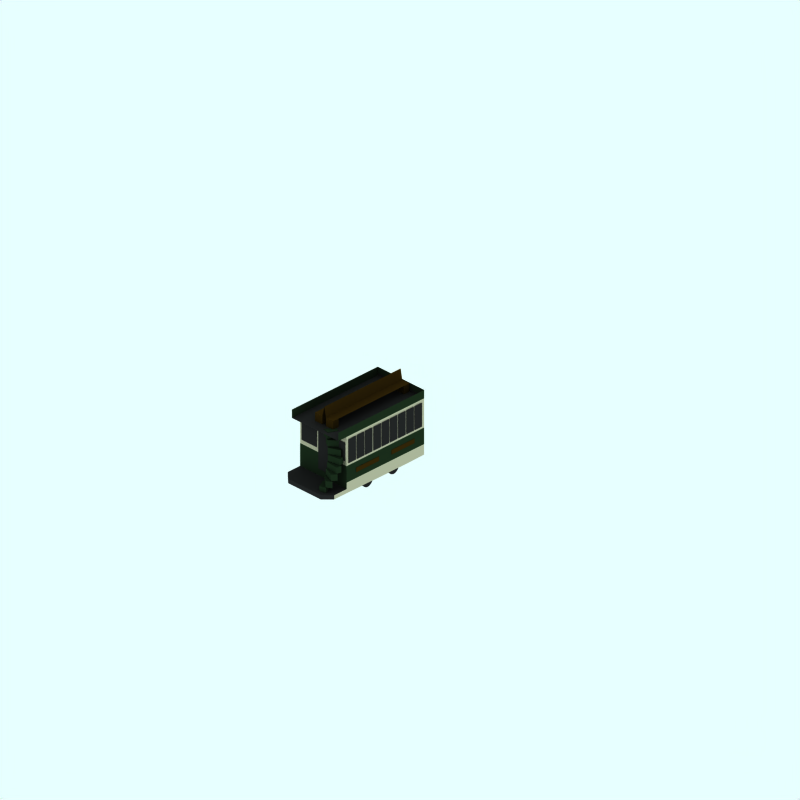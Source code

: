 # Source: small-2-deck-trailer.blend  (saved by Blender 2.43.0; exported with 4.5.12 LTS)
import bpy
from mathutils import Matrix  # noqa: F401  (used for matrix-valued properties, if any)

bpy.ops.wm.read_factory_settings(use_empty=True)
scene = bpy.context.scene
scene.name = 'Scene'

# ---- collections
col_collection_1 = bpy.data.collections.new('Collection 1'); scene.collection.children.link(col_collection_1)
col_collection_2 = bpy.data.collections.new('Collection 2'); scene.collection.children.link(col_collection_2)
col_collection_2.hide_render = True
col_collection_2.hide_viewport = True
col_collection_3 = bpy.data.collections.new('Collection 3'); scene.collection.children.link(col_collection_3)
col_collection_3.hide_render = True
col_collection_3.hide_viewport = True

# ---- materials (node trees are filled in below, after node groups)
mat_material_001 = bpy.data.materials.new('Material.001')
mat_material_001.alpha_threshold = 0.0
mat_material_001.diffuse_color = (0.2102, 0.1431, 0.03298, 1.0)
mat_material_001.roughness = 0.5
mat_material_001.line_color = (0.0, 0.0, 0.0, 1.0)
mat_underframe = bpy.data.materials.new('Underframe')
mat_underframe.alpha_threshold = 0.0
mat_underframe.preview_render_type = 'FLAT'
mat_underframe.diffuse_color = (0.1446, 0.1446, 0.1446, 1.0)
mat_underframe.roughness = 0.5
mat_underframe.line_color = (0.0, 0.0, 0.0, 1.0)
mat_material = bpy.data.materials.new('Material')
mat_material.alpha_threshold = 0.0
mat_material.diffuse_color = (0.1107, 0.1747, 0.1069, 1.0)
mat_material.roughness = 0.5
mat_material.line_color = (0.0, 0.0, 0.0, 1.0)
mat_endcoachwarning = bpy.data.materials.new('EndCoachWarning')
mat_endcoachwarning.alpha_threshold = 0.0
mat_endcoachwarning.preview_render_type = 'FLAT'
mat_endcoachwarning.diffuse_color = (0.7366, 0.7122, 0.6029, 1.0)
mat_endcoachwarning.roughness = 0.5
mat_endcoachwarning.line_color = (0.0, 0.0, 0.0, 1.0)
mat_endcoachwarning_001 = bpy.data.materials.new('EndCoachWarning.001')
mat_endcoachwarning_001.alpha_threshold = 0.0
mat_endcoachwarning_001.preview_render_type = 'FLAT'
mat_endcoachwarning_001.diffuse_color = (0.7366, 0.7122, 0.6029, 1.0)
mat_endcoachwarning_001.roughness = 0.5
mat_endcoachwarning_001.line_color = (0.0, 0.0, 0.0, 1.0)

# ---- material node trees

# ---- world
world_world = bpy.data.worlds.new('World'); scene.world = world_world
world_world.color = (0.9059, 1.0, 1.0)
world_world.use_sun_shadow = False
world_world.sun_shadow_jitter_overblur = 0.0
world_world.cycles.sampling_method = 'MANUAL'
world_world.cycles.sample_map_resolution = 256

# ---- cameras
cam_camera_001 = bpy.data.cameras.new('Camera.001')
cam_camera_001.type = 'ORTHO'
cam_camera_001.passepartout_alpha = 0.2
cam_camera_001.clip_end = 100.0
cam_camera_001.lens = 35.0
cam_camera_001.ortho_scale = 24.0
cam_camera_001.display_size = 5.91
cam_camera_001.show_passepartout = False
cam_camera_001.show_safe_areas = True
cam_camera_001.dof.focus_distance = 0.0
cam_camera_001.dof.aperture_fstop = 128.0

# ---- lights
light_lamp = bpy.data.lights.new('Lamp', 'SUN')
light_lamp.transmission_factor = 0.0
light_lamp.angle = 1.571
light_lamp.energy = 0.028
light_lamp.shadow_buffer_clip_start = 0.5
light_lamp.shadow_soft_size = 1.0
light_lamp.shadow_cascade_max_distance = 1000.0
light_lamp.cycles.use_multiple_importance_sampling = False

# ---- meshes
me_plane_005 = bpy.data.meshes.new('Plane.005')
me_plane_005.from_pydata([(1.56, 0.0815, 0.981), (1.56, -0.0815, 0.981), (0.3786, -0.0815, 0.981), (0.3786, 0.0815, 0.981), (-1.429, 0.0815, 0.981), (-1.429, -0.0815, 0.981), (-0.2476, -0.0815, 0.981), (-0.2476, 0.0815, 0.981)], [], [(0, 3, 2, 1), (5, 6, 7, 4)])
me_plane_005.materials.append(mat_material_001)
me_plane_005.use_remesh_preserve_volume = False
me_plane_005.use_remesh_preserve_attributes = False
me_plane_005.use_mirror_vertex_groups = False
me_plane_005.update()
me_plane_004 = bpy.data.meshes.new('Plane.004')
me_plane_004.from_pydata([(1.56, 0.0815, 0.981), (1.56, -0.0815, 0.981), (0.3786, -0.0815, 0.981), (0.3786, 0.0815, 0.981), (-1.429, 0.0815, 0.981), (-1.429, -0.0815, 0.981), (-0.2476, -0.0815, 0.981), (-0.2476, 0.0815, 0.981)], [], [(0, 3, 2, 1), (5, 6, 7, 4)])
me_plane_004.materials.append(mat_material_001)
me_plane_004.use_remesh_preserve_volume = False
me_plane_004.use_remesh_preserve_attributes = False
me_plane_004.use_mirror_vertex_groups = False
me_plane_004.update()
me_plane_002 = bpy.data.meshes.new('Plane.002')
me_plane_002.from_pydata([(4.017, 1.045, 0.9311), (4.017, 0.2217, 0.9311), (3.54, 0.2217, 0.9311), (3.54, 1.045, 0.9311), (4.081, 1.045, 0.9311), (4.081, 0.2217, 0.9311), (4.559, 0.2217, 0.9311), (4.559, 1.045, 0.9311), (5.091, 1.045, 0.9311), (5.091, 0.2217, 0.9311), (4.614, 0.2217, 0.9311), (4.614, 1.045, 0.9311), (3.002, 1.045, 0.9311), (3.002, 0.2217, 0.9311), (3.479, 0.2217, 0.9311), (3.479, 1.045, 0.9311), (2.947, 1.045, 0.9311), (2.947, 0.2217, 0.9311), (2.469, 0.2217, 0.9311), (2.469, 1.045, 0.9311), (1.928, 1.045, 0.9311), (1.928, 0.2217, 0.9311), (2.405, 0.2217, 0.9311), (2.405, 1.045, 0.9311), (0.7728, 1.045, 0.9311), (0.7728, 0.2217, 0.9311), (0.2953, 0.2217, 0.9311), (0.2953, 1.045, 0.9311), (0.837, 1.045, 0.9311), (0.837, 0.2217, 0.9311), (1.314, 0.2217, 0.9311), (1.314, 1.045, 0.9311), (1.847, 1.045, 0.9311), (1.847, 0.2217, 0.9311), (1.369, 0.2217, 0.9311), (1.369, 1.045, 0.9311)], [], [(0, 3, 2, 1), (7, 4, 5, 6), (8, 11, 10, 9), (15, 12, 13, 14), (16, 19, 18, 17), (23, 20, 21, 22), (24, 27, 26, 25), (31, 28, 29, 30), (32, 35, 34, 33)])
me_plane_002.materials.append(mat_underframe)
me_plane_002.use_remesh_preserve_volume = False
me_plane_002.use_remesh_preserve_attributes = False
me_plane_002.use_mirror_vertex_groups = False
me_plane_002.update()
me_cube_001 = bpy.data.meshes.new('Cube.001')
me_cube_001.from_pydata([(-0.1843, -0.1253, 0.6074), (-0.1843, -0.3517, 0.6074), (0.248, -0.3517, 0.4501), (0.248, -0.1253, 0.4501), (-0.2667, -0.1253, 0.3811), (-0.2667, -0.3517, 0.3811), (0.1656, -0.3517, 0.2238), (0.1656, -0.1253, 0.2238), (0.1784, 0.1081, 0.2838), (0.1784, -0.1182, 0.2838), (-0.174, -0.1182, 0.5795), (-0.174, 0.1081, 0.5795), (0.3332, 0.1081, 0.4682), (0.3332, -0.1182, 0.4682), (-0.01922, -0.1182, 0.764), (-0.01922, 0.1081, 0.764), (0.1777, 0.3484, 0.8337), (0.1777, 0.1221, 0.8337), (0.4077, 0.1221, 0.4353), (0.4077, 0.3484, 0.4353), (-0.03084, 0.3484, 0.7133), (-0.03084, 0.1221, 0.7133), (0.1992, 0.1221, 0.3149), (0.1992, 0.3484, 0.3149), (0.2402, 0.5773, 0.3369), (0.2402, 0.351, 0.3369), (0.1604, 0.351, 0.79), (0.1604, 0.5773, 0.79), (0.4774, 0.5773, 0.3788), (0.4774, 0.351, 0.3788), (0.3975, 0.351, 0.8318), (0.3975, 0.5773, 0.8318), (0.5925, 0.8176, 0.7549), (0.5925, 0.5913, 0.7549), (0.5126, 0.5913, 0.3019), (0.5126, 0.8176, 0.3018), (0.3554, 0.8176, 0.7967), (0.3554, 0.5913, 0.7967), (0.2755, 0.5913, 0.3437), (0.2755, 0.8176, 0.3437), (0.289, 1.058, 0.327), (0.289, 0.8316, 0.327), (0.5191, 0.8316, 0.7254), (0.5191, 1.058, 0.7254), (0.4976, 1.058, 0.2066), (0.4976, 0.8316, 0.2066), (0.7276, 0.8316, 0.605), (0.7276, 1.058, 0.605), (0.8251, 1.31, 0.418), (0.8251, 1.083, 0.418), (0.4727, 1.083, 0.1222), (0.4727, 1.31, 0.1222), (0.6703, 1.31, 0.6024), (0.6703, 1.083, 0.6024), (0.3179, 1.083, 0.3067), (0.3179, 1.31, 0.3067), (0.3381, 1.573, 0.2887), (0.3381, 1.347, 0.2887), (0.7704, 1.347, 0.446), (0.7704, 1.573, 0.446), (0.4205, 1.573, 0.0624), (0.4205, 1.347, 0.0624), (0.8528, 1.347, 0.2197), (0.8528, 1.573, 0.2197)], [], [(4, 0, 3, 7), (0, 4, 5, 1), (6, 2, 1, 5), (7, 3, 2, 6), (3, 0, 1, 2), (5, 4, 7, 6), (10, 11, 8, 9), (12, 15, 14, 13), (8, 12, 13, 9), (9, 13, 14, 10), (10, 14, 15, 11), (11, 15, 12, 8), (20, 16, 19, 23), (21, 17, 16, 20), (22, 18, 17, 21), (23, 19, 18, 22), (19, 16, 17, 18), (21, 20, 23, 22), (26, 27, 24, 25), (28, 31, 30, 29), (24, 28, 29, 25), (25, 29, 30, 26), (26, 30, 31, 27), (27, 31, 28, 24), (36, 32, 35, 39), (37, 33, 32, 36), (38, 34, 33, 37), (39, 35, 34, 38), (35, 32, 33, 34), (37, 36, 39, 38), (42, 43, 40, 41), (44, 47, 46, 45), (40, 44, 45, 41), (41, 45, 46, 42), (42, 46, 47, 43), (43, 47, 44, 40), (52, 48, 51, 55), (53, 49, 48, 52), (54, 50, 49, 53), (55, 51, 50, 54), (51, 48, 49, 50), (53, 52, 55, 54), (58, 59, 56, 57), (60, 63, 62, 61), (56, 60, 61, 57), (57, 61, 62, 58), (58, 62, 63, 59), (59, 63, 60, 56)])
me_cube_001.materials.append(mat_material)
me_cube_001.use_remesh_preserve_volume = False
me_cube_001.use_remesh_preserve_attributes = False
me_cube_001.use_mirror_vertex_groups = False
me_cube_001.update()
me_plane_003 = bpy.data.meshes.new('Plane.003')
me_plane_003.from_pydata([(-0.1644, -1.147, 3.762), (-0.1644, -2.493, 3.762), (0.2477, -2.493, 3.762), (0.2477, -1.147, 3.762), (0.9665, -1.14, 3.762), (0.9665, -1.78, 3.762), (0.3259, -1.78, 3.762), (0.3259, -1.14, 3.762), (-0.8755, -1.14, 3.762), (-0.8755, -1.78, 3.762), (-0.2349, -1.78, 3.762), (-0.2349, -1.14, 3.762), (-0.2349, -1.14, -0.5767), (-0.2349, -1.78, -0.5767), (-0.8755, -1.78, -0.5767), (-0.8755, -1.14, -0.5767), (0.3259, -1.14, -0.5767), (0.3259, -1.78, -0.5767), (0.9665, -1.78, -0.5767), (0.9665, -1.14, -0.5767), (0.2477, -1.147, -0.5767), (0.2477, -1.787, -0.5767), (-0.1644, -1.787, -0.5767), (-0.1644, -1.147, -0.5767)], [], [(3, 0, 1, 2), (4, 7, 6, 5), (11, 8, 9, 10), (12, 15, 14, 13), (19, 16, 17, 18), (20, 23, 22, 21)])
me_plane_003.materials.append(mat_underframe)
me_plane_003.use_remesh_preserve_volume = False
me_plane_003.use_remesh_preserve_attributes = False
me_plane_003.use_mirror_vertex_groups = False
me_plane_003.update()
me_plane = bpy.data.meshes.new('Plane')
me_plane.from_pydata([(4.017, 1.045, 0.9311), (4.017, 0.2217, 0.9311), (3.54, 0.2217, 0.9311), (3.54, 1.045, 0.9311), (4.081, 1.045, 0.9311), (4.081, 0.2217, 0.9311), (4.559, 0.2217, 0.9311), (4.559, 1.045, 0.9311), (5.091, 1.045, 0.9311), (5.091, 0.2217, 0.9311), (4.614, 0.2217, 0.9311), (4.614, 1.045, 0.9311), (3.002, 1.045, 0.9311), (3.002, 0.2217, 0.9311), (3.479, 0.2217, 0.9311), (3.479, 1.045, 0.9311), (2.947, 1.045, 0.9311), (2.947, 0.2217, 0.9311), (2.469, 0.2217, 0.9311), (2.469, 1.045, 0.9311), (1.928, 1.045, 0.9311), (1.928, 0.2217, 0.9311), (2.405, 0.2217, 0.9311), (2.405, 1.045, 0.9311), (0.7728, 1.045, 0.9311), (0.7728, 0.2217, 0.9311), (0.2953, 0.2217, 0.9311), (0.2953, 1.045, 0.9311), (0.837, 1.045, 0.9311), (0.837, 0.2217, 0.9311), (1.314, 0.2217, 0.9311), (1.314, 1.045, 0.9311), (1.847, 1.045, 0.9311), (1.847, 0.2217, 0.9311), (1.369, 0.2217, 0.9311), (1.369, 1.045, 0.9311)], [], [(0, 3, 2, 1), (7, 4, 5, 6), (8, 11, 10, 9), (15, 12, 13, 14), (16, 19, 18, 17), (23, 20, 21, 22), (24, 27, 26, 25), (31, 28, 29, 30), (32, 35, 34, 33)])
me_plane.materials.append(mat_underframe)
me_plane.use_remesh_preserve_volume = False
me_plane.use_remesh_preserve_attributes = False
me_plane.use_mirror_vertex_groups = False
me_plane.update()
me_cube = bpy.data.meshes.new('Cube')
me_cube.from_pydata([(1.015, -0.8135, 1.773), (-0.7722, -0.8135, 1.773), (-3.792, -0.8003, 1.773), (-2.982, -0.8003, 1.773), (2.087, -0.8003, 1.773), (2.087, -0.4344, 1.773), (2.087, -0.6557, 1.773), (-2.982, -0.6557, 1.773), (-2.982, -0.4344, 1.773), (-3.792, -0.6557, 1.773), (2.088, -0.4344, 1.773), (-2.984, -0.4344, 1.773), (-2.984, 0.1329, 1.773), (2.088, 0.1329, 1.773), (1.015, -0.8135, -0.5011), (-0.7722, -0.8135, -0.5011), (-3.792, -0.8003, -0.5011), (-2.984, -0.8003, -0.5011), (2.081, -0.8003, -0.5011), (2.081, -0.4344, -0.5011), (2.081, -0.6557, -0.5011), (-2.984, -0.6557, -0.5011), (-2.984, -0.4344, -0.5011), (-3.792, -0.6557, -0.5011), (2.088, -0.4344, -0.5011), (-2.985, -0.4344, -0.5011), (-2.985, 0.1329, -0.5011), (2.088, 0.1329, -0.5011), (-4.14, -0.6546, 0.03916), (-4.14, -0.6546, 1.249), (-2.984, 1.225, 1.773), (-2.984, 1.151, 1.773), (-0.8814, 0.1329, 1.773), (1.222, 0.1329, 1.773), (2.088, 1.151, 1.773), (2.089, 1.225, 1.773), (2.088, 1.151, -0.5011), (2.089, 1.225, -0.5011), (-0.8814, 0.1329, -0.5011), (1.222, 0.1329, -0.5011), (-2.984, 1.225, -0.5011), (-2.985, 1.151, -0.5011), (1.222, 1.225, 1.773), (-0.8814, 1.225, 1.773), (1.222, 1.151, 1.773), (-0.8814, 1.151, 1.773), (-3.254, 1.151, 1.773), (-3.254, 1.225, 1.773), (-3.523, 1.151, 1.773), (-3.523, 1.225, 1.773), (1.222, 1.225, -0.5011), (1.222, 1.151, -0.5011), (-0.8814, 1.225, -0.5011), (-0.8814, 1.151, -0.5011), (-3.254, 1.225, -0.5011), (-3.254, 1.151, -0.5011), (-3.523, 1.225, -0.5011), (-3.523, 1.151, -0.5011), (-4.233, -0.6546, 0.4425), (-4.233, -0.6546, 0.8458), (-4.231, -0.8003, 1.443), (-4.231, -0.6557, 1.443), (-4.231, -0.8003, -0.1515), (-4.231, -0.6557, -0.1515), (-3.523, 1.436, -0.5011), (-3.253, 1.436, -0.5011), (-3.523, 1.436, 1.773), (-3.253, 1.436, 1.773), (-2.984, 1.436, -0.5011), (2.089, 1.436, -0.5011), (2.089, 1.436, 1.773), (-2.984, 1.436, 1.773)], [], [(7, 8, 5, 6), (7, 6, 4, 3), (9, 7, 3, 2), (0, 1, 3, 4), (22, 21, 20, 19), (20, 21, 17, 18), (23, 21, 17, 16), (18, 17, 15, 14), (43, 30, 31, 45), (42, 43, 45, 44), (35, 42, 44, 34), (45, 31, 12, 32), (44, 45, 32, 33), (34, 44, 33, 13), (33, 32, 11, 10), (13, 33, 10), (32, 12, 11), (31, 30, 47, 46), (46, 47, 49, 48), (36, 27, 39, 51), (37, 36, 51, 50), (51, 39, 38, 53), (50, 51, 53, 52), (53, 38, 26, 41), (52, 53, 41, 40), (38, 39, 24, 25), (26, 38, 25), (39, 27, 24), (40, 41, 55, 54), (54, 55, 57, 56), (9, 23, 28, 29), (28, 58, 59, 29), (9, 2, 60, 61), (23, 16, 62, 63), (23, 9, 61, 63), (60, 62, 63, 61), (54, 56, 64, 65), (40, 54, 65, 68), (47, 49, 66, 67), (30, 47, 67, 71), (31, 34, 36, 41), (12, 31, 41, 26), (7, 12, 26, 21), (13, 27, 36, 34), (6, 20, 27, 13), (30, 35, 70, 71), (37, 40, 68, 69), (31, 48, 57, 41), (35, 37, 69, 70), (34, 36, 37, 35), (4, 6, 20, 18), (7, 21, 23, 9)])
me_cube.polygons.foreach_set('material_index', [1, 1, 1, 1, 1, 1, 1, 1, 2, 2, 2, 1, 1, 1, 5, 5, 5, 2, 2, 1, 2, 1, 2, 1, 2, 5, 5, 5, 2, 2, 3, 3, 3, 3, 3, 3, 2, 2, 2, 2, 3, 1, 5, 1, 5, 2, 2, 3, 2, 3, 3, 3])
me_cube.materials.append(mat_endcoachwarning)
me_cube.materials.append(mat_endcoachwarning)
me_cube.materials.append(mat_material)
me_cube.materials.append(mat_underframe)
me_cube.materials.append(mat_endcoachwarning_001)
me_cube.materials.append(mat_material)
me_cube.use_remesh_preserve_volume = False
me_cube.use_remesh_preserve_attributes = False
me_cube.use_mirror_vertex_groups = False
me_cube.update()
me_cylinder_002 = bpy.data.meshes.new('Cylinder.002')
me_cylinder_002.from_pydata([(0.09918, 0.2416, -0.06326), (0.1282, 0.2063, -0.06326), (0.1497, 0.1659, -0.06326), (0.163, 0.1222, -0.06326), (0.1675, 0.07669, -0.06326), (0.163, 0.03119, -0.06326), (0.1497, -0.01257, -0.06326), (0.1282, -0.05289, -0.06326), (0.09918, -0.08823, -0.06326), (0.06384, -0.1172, -0.06326), (0.02352, -0.1388, -0.06326), (-0.02023, -0.1521, -0.06326), (-0.06573, -0.1565, -0.06326), (-0.1112, -0.1521, -0.06326), (-0.155, -0.1388, -0.06326), (-0.1953, -0.1172, -0.06326), (-0.2306, -0.08823, -0.06326), (-0.2597, -0.05289, -0.06326), (-0.2812, -0.01256, -0.06326), (-0.2945, 0.03119, -0.06326), (-0.299, 0.07669, -0.06326), (-0.2945, 0.1222, -0.06326), (-0.2812, 0.1659, -0.06326), (-0.2597, 0.2063, -0.06326), (-0.2306, 0.2416, -0.06326), (-0.1953, 0.2706, -0.06326), (-0.155, 0.2922, -0.06326), (-0.1112, 0.3054, -0.06326), (-0.06573, 0.3099, -0.06326), (-0.02023, 0.3054, -0.06326), (0.02352, 0.2922, -0.06326), (0.06384, 0.2706, -0.06326), (0.09918, 0.2416, 0.06326), (0.1282, 0.2063, 0.06326), (0.1497, 0.1659, 0.06326), (0.163, 0.1222, 0.06326), (0.1675, 0.07669, 0.06326), (0.163, 0.03119, 0.06326), (0.1497, -0.01257, 0.06326), (0.1282, -0.05289, 0.06326), (0.09918, -0.08823, 0.06326), (0.06384, -0.1172, 0.06326), (0.02352, -0.1388, 0.06326), (-0.02023, -0.1521, 0.06326), (-0.06573, -0.1565, 0.06326), (-0.1112, -0.1521, 0.06326), (-0.155, -0.1388, 0.06326), (-0.1953, -0.1172, 0.06326), (-0.2306, -0.08823, 0.06326), (-0.2597, -0.05289, 0.06326), (-0.2812, -0.01257, 0.06326), (-0.2945, 0.03119, 0.06326), (-0.299, 0.07669, 0.06326), (-0.2945, 0.1222, 0.06326), (-0.2812, 0.1659, 0.06326), (-0.2597, 0.2063, 0.06326), (-0.2306, 0.2416, 0.06326), (-0.1953, 0.2706, 0.06326), (-0.155, 0.2922, 0.06326), (-0.1112, 0.3054, 0.06326), (-0.06573, 0.3099, 0.06326), (-0.02023, 0.3054, 0.06326), (0.02352, 0.2922, 0.06326), (0.06384, 0.2706, 0.06326), (-0.06573, 0.07669, -0.06326), (-0.06573, 0.07669, 0.06326), (-0.06573, 0.07669, 1.422), (-0.06573, 0.07669, 1.295), (0.06384, 0.2706, 1.422), (0.02352, 0.2922, 1.422), (-0.02023, 0.3054, 1.422), (-0.06573, 0.3099, 1.422), (-0.1112, 0.3054, 1.422), (-0.155, 0.2922, 1.422), (-0.1953, 0.2706, 1.422), (-0.2306, 0.2416, 1.422), (-0.2597, 0.2063, 1.422), (-0.2812, 0.1659, 1.422), (-0.2945, 0.1222, 1.422), (-0.299, 0.07669, 1.422), (-0.2945, 0.03119, 1.422), (-0.2812, -0.01257, 1.422), (-0.2597, -0.05289, 1.422), (-0.2306, -0.08823, 1.422), (-0.1953, -0.1172, 1.422), (-0.155, -0.1388, 1.422), (-0.1112, -0.1521, 1.422), (-0.06573, -0.1565, 1.422), (-0.02023, -0.1521, 1.422), (0.02352, -0.1388, 1.422), (0.06384, -0.1172, 1.422), (0.09918, -0.08823, 1.422), (0.1282, -0.05289, 1.422), (0.1497, -0.01257, 1.422), (0.163, 0.03119, 1.422), (0.1675, 0.07669, 1.422), (0.163, 0.1222, 1.422), (0.1497, 0.1659, 1.422), (0.1282, 0.2063, 1.422), (0.09918, 0.2416, 1.422), (0.06384, 0.2706, 1.295), (0.02352, 0.2922, 1.295), (-0.02023, 0.3054, 1.295), (-0.06573, 0.3099, 1.295), (-0.1112, 0.3054, 1.295), (-0.155, 0.2922, 1.295), (-0.1953, 0.2706, 1.295), (-0.2306, 0.2416, 1.295), (-0.2597, 0.2063, 1.295), (-0.2812, 0.1659, 1.295), (-0.2945, 0.1222, 1.295), (-0.299, 0.07669, 1.295), (-0.2945, 0.03119, 1.295), (-0.2812, -0.01256, 1.295), (-0.2597, -0.05289, 1.295), (-0.2306, -0.08823, 1.295), (-0.1953, -0.1172, 1.295), (-0.155, -0.1388, 1.295), (-0.1112, -0.1521, 1.295), (-0.06573, -0.1565, 1.295), (-0.02023, -0.1521, 1.295), (0.02352, -0.1388, 1.295), (0.06384, -0.1172, 1.295), (0.09918, -0.08823, 1.295), (0.1282, -0.05289, 1.295), (0.1497, -0.01257, 1.295), (0.163, 0.03119, 1.295), (0.1675, 0.07669, 1.295), (0.163, 0.1222, 1.295), (0.1497, 0.1659, 1.295), (0.1282, 0.2063, 1.295), (0.09918, 0.2416, 1.295), (1.03, 0.2416, 1.295), (1.059, 0.2063, 1.295), (1.081, 0.1659, 1.295), (1.094, 0.1222, 1.295), (1.099, 0.07669, 1.295), (1.094, 0.03119, 1.295), (1.081, -0.01257, 1.295), (1.059, -0.05289, 1.295), (1.03, -0.08823, 1.295), (0.995, -0.1172, 1.295), (0.9547, -0.1388, 1.295), (0.911, -0.1521, 1.295), (0.8655, -0.1565, 1.295), (0.82, -0.1521, 1.295), (0.7762, -0.1388, 1.295), (0.7359, -0.1172, 1.295), (0.7005, -0.08823, 1.295), (0.6715, -0.05289, 1.295), (0.65, -0.01256, 1.295), (0.6367, 0.03119, 1.295), (0.6322, 0.07669, 1.295), (0.6367, 0.1222, 1.295), (0.65, 0.1659, 1.295), (0.6715, 0.2063, 1.295), (0.7005, 0.2416, 1.295), (0.7359, 0.2706, 1.295), (0.7762, 0.2922, 1.295), (0.82, 0.3054, 1.295), (0.8655, 0.3099, 1.295), (0.911, 0.3054, 1.295), (0.9547, 0.2922, 1.295), (0.995, 0.2706, 1.295), (1.03, 0.2416, 1.422), (1.059, 0.2063, 1.422), (1.081, 0.1659, 1.422), (1.094, 0.1222, 1.422), (1.099, 0.07669, 1.422), (1.094, 0.03119, 1.422), (1.081, -0.01257, 1.422), (1.059, -0.05289, 1.422), (1.03, -0.08823, 1.422), (0.995, -0.1172, 1.422), (0.9547, -0.1388, 1.422), (0.911, -0.1521, 1.422), (0.8655, -0.1565, 1.422), (0.82, -0.1521, 1.422), (0.7762, -0.1388, 1.422), (0.7359, -0.1172, 1.422), (0.7005, -0.08823, 1.422), (0.6715, -0.05289, 1.422), (0.65, -0.01257, 1.422), (0.6367, 0.03119, 1.422), (0.6322, 0.07669, 1.422), (0.6367, 0.1222, 1.422), (0.65, 0.1659, 1.422), (0.6715, 0.2063, 1.422), (0.7005, 0.2416, 1.422), (0.7359, 0.2706, 1.422), (0.7762, 0.2922, 1.422), (0.82, 0.3054, 1.422), (0.8655, 0.3099, 1.422), (0.911, 0.3054, 1.422), (0.9547, 0.2922, 1.422), (0.995, 0.2706, 1.422), (0.8655, 0.07669, 1.295), (0.8655, 0.07669, 1.422), (0.8655, 0.07669, 0.06326), (0.8655, 0.07669, -0.06326), (0.995, 0.2706, 0.06326), (0.9547, 0.2922, 0.06326), (0.911, 0.3054, 0.06326), (0.8655, 0.3099, 0.06326), (0.82, 0.3054, 0.06326), (0.7762, 0.2922, 0.06326), (0.7359, 0.2706, 0.06326), (0.7005, 0.2416, 0.06326), (0.6715, 0.2063, 0.06326), (0.65, 0.1659, 0.06326), (0.6367, 0.1222, 0.06326), (0.6322, 0.07669, 0.06326), (0.6367, 0.03119, 0.06326), (0.65, -0.01257, 0.06326), (0.6715, -0.05289, 0.06326), (0.7005, -0.08823, 0.06326), (0.7359, -0.1172, 0.06326), (0.7762, -0.1388, 0.06326), (0.82, -0.1521, 0.06326), (0.8655, -0.1565, 0.06326), (0.911, -0.1521, 0.06326), (0.9547, -0.1388, 0.06326), (0.995, -0.1172, 0.06326), (1.03, -0.08823, 0.06326), (1.059, -0.05289, 0.06326), (1.081, -0.01257, 0.06326), (1.094, 0.03119, 0.06326), (1.099, 0.07669, 0.06326), (1.094, 0.1222, 0.06326), (1.081, 0.1659, 0.06326), (1.059, 0.2063, 0.06326), (1.03, 0.2416, 0.06326), (0.995, 0.2706, -0.06326), (0.9547, 0.2922, -0.06326), (0.911, 0.3054, -0.06326), (0.8655, 0.3099, -0.06326), (0.82, 0.3054, -0.06326), (0.7762, 0.2922, -0.06326), (0.7359, 0.2706, -0.06326), (0.7005, 0.2416, -0.06326), (0.6715, 0.2063, -0.06326), (0.65, 0.1659, -0.06326), (0.6367, 0.1222, -0.06326), (0.6322, 0.07669, -0.06326), (0.6367, 0.03119, -0.06326), (0.65, -0.01256, -0.06326), (0.6715, -0.05289, -0.06326), (0.7005, -0.08823, -0.06326), (0.7359, -0.1172, -0.06326), (0.7762, -0.1388, -0.06326), (0.82, -0.1521, -0.06326), (0.8655, -0.1565, -0.06326), (0.911, -0.1521, -0.06326), (0.9547, -0.1388, -0.06326), (0.995, -0.1172, -0.06326), (1.03, -0.08823, -0.06326), (1.059, -0.05289, -0.06326), (1.081, -0.01257, -0.06326), (1.094, 0.03119, -0.06326), (1.099, 0.07669, -0.06326), (1.094, 0.1222, -0.06326), (1.081, 0.1659, -0.06326), (1.059, 0.2063, -0.06326), (1.03, 0.2416, -0.06326), (0.8901, 0.2657, -0.01138), (0.8901, -0.04659, -0.01138), (-0.1452, -0.04659, -0.01138), (-0.1452, 0.2657, -0.01138), (0.8901, 0.2657, 1.37), (0.8901, -0.04659, 1.37), (-0.1452, -0.04659, 1.37), (-0.1452, 0.2657, 1.37)], [], [(64, 0, 1), (65, 33, 32), (64, 1, 2), (65, 34, 33), (64, 2, 3), (65, 35, 34), (64, 3, 4), (65, 36, 35), (64, 4, 5), (65, 37, 36), (64, 5, 6), (65, 38, 37), (64, 6, 7), (65, 39, 38), (64, 7, 8), (65, 40, 39), (64, 8, 9), (65, 41, 40), (64, 9, 10), (65, 42, 41), (64, 10, 11), (65, 43, 42), (64, 11, 12), (65, 44, 43), (64, 12, 13), (65, 45, 44), (64, 13, 14), (65, 46, 45), (64, 14, 15), (65, 47, 46), (64, 15, 16), (65, 48, 47), (64, 16, 17), (65, 49, 48), (64, 17, 18), (65, 50, 49), (64, 18, 19), (65, 51, 50), (64, 19, 20), (65, 52, 51), (64, 20, 21), (65, 53, 52), (64, 21, 22), (65, 54, 53), (64, 22, 23), (65, 55, 54), (64, 23, 24), (65, 56, 55), (64, 24, 25), (65, 57, 56), (64, 25, 26), (65, 58, 57), (64, 26, 27), (65, 59, 58), (64, 27, 28), (65, 60, 59), (64, 28, 29), (65, 61, 60), (64, 29, 30), (65, 62, 61), (64, 30, 31), (65, 63, 62), (31, 0, 64), (65, 32, 63), (0, 32, 33, 1), (1, 33, 34, 2), (2, 34, 35, 3), (3, 35, 36, 4), (4, 36, 37, 5), (5, 37, 38, 6), (6, 38, 39, 7), (7, 39, 40, 8), (8, 40, 41, 9), (9, 41, 42, 10), (10, 42, 43, 11), (11, 43, 44, 12), (12, 44, 45, 13), (13, 45, 46, 14), (14, 46, 47, 15), (15, 47, 48, 16), (16, 48, 49, 17), (17, 49, 50, 18), (18, 50, 51, 19), (19, 51, 52, 20), (20, 52, 53, 21), (21, 53, 54, 22), (22, 54, 55, 23), (23, 55, 56, 24), (24, 56, 57, 25), (25, 57, 58, 26), (26, 58, 59, 27), (27, 59, 60, 28), (28, 60, 61, 29), (29, 61, 62, 30), (30, 62, 63, 31), (32, 0, 31, 63), (100, 68, 99, 131), (101, 69, 68, 100), (102, 70, 69, 101), (103, 71, 70, 102), (104, 72, 71, 103), (105, 73, 72, 104), (106, 74, 73, 105), (107, 75, 74, 106), (108, 76, 75, 107), (109, 77, 76, 108), (110, 78, 77, 109), (111, 79, 78, 110), (112, 80, 79, 111), (113, 81, 80, 112), (114, 82, 81, 113), (115, 83, 82, 114), (116, 84, 83, 115), (117, 85, 84, 116), (118, 86, 85, 117), (119, 87, 86, 118), (120, 88, 87, 119), (121, 89, 88, 120), (122, 90, 89, 121), (123, 91, 90, 122), (124, 92, 91, 123), (125, 93, 92, 124), (126, 94, 93, 125), (127, 95, 94, 126), (128, 96, 95, 127), (129, 97, 96, 128), (130, 98, 97, 129), (131, 99, 98, 130), (66, 99, 68), (67, 100, 131), (66, 68, 69), (67, 101, 100), (66, 69, 70), (67, 102, 101), (66, 70, 71), (67, 103, 102), (66, 71, 72), (67, 104, 103), (66, 72, 73), (67, 105, 104), (66, 73, 74), (67, 106, 105), (66, 74, 75), (67, 107, 106), (66, 75, 76), (67, 108, 107), (66, 76, 77), (67, 109, 108), (66, 77, 78), (67, 110, 109), (66, 78, 79), (67, 111, 110), (66, 79, 80), (67, 112, 111), (66, 80, 81), (67, 113, 112), (66, 81, 82), (67, 114, 113), (66, 82, 83), (67, 115, 114), (66, 83, 84), (67, 116, 115), (66, 84, 85), (67, 117, 116), (66, 85, 86), (67, 118, 117), (66, 86, 87), (67, 119, 118), (66, 87, 88), (67, 120, 119), (66, 88, 89), (67, 121, 120), (66, 89, 90), (67, 122, 121), (66, 90, 91), (67, 123, 122), (66, 91, 92), (67, 124, 123), (66, 92, 93), (67, 125, 124), (66, 93, 94), (67, 126, 125), (66, 94, 95), (67, 127, 126), (66, 95, 96), (67, 128, 127), (66, 96, 97), (67, 129, 128), (66, 97, 98), (67, 130, 129), (66, 98, 99), (67, 131, 130), (196, 132, 133), (197, 165, 164), (196, 133, 134), (197, 166, 165), (196, 134, 135), (197, 167, 166), (196, 135, 136), (197, 168, 167), (196, 136, 137), (197, 169, 168), (196, 137, 138), (197, 170, 169), (196, 138, 139), (197, 171, 170), (196, 139, 140), (197, 172, 171), (196, 140, 141), (197, 173, 172), (196, 141, 142), (197, 174, 173), (196, 142, 143), (197, 175, 174), (196, 143, 144), (197, 176, 175), (196, 144, 145), (197, 177, 176), (196, 145, 146), (197, 178, 177), (196, 146, 147), (197, 179, 178), (196, 147, 148), (197, 180, 179), (196, 148, 149), (197, 181, 180), (196, 149, 150), (197, 182, 181), (196, 150, 151), (197, 183, 182), (196, 151, 152), (197, 184, 183), (196, 152, 153), (197, 185, 184), (196, 153, 154), (197, 186, 185), (196, 154, 155), (197, 187, 186), (196, 155, 156), (197, 188, 187), (196, 156, 157), (197, 189, 188), (196, 157, 158), (197, 190, 189), (196, 158, 159), (197, 191, 190), (196, 159, 160), (197, 192, 191), (196, 160, 161), (197, 193, 192), (196, 161, 162), (197, 194, 193), (196, 162, 163), (197, 195, 194), (196, 163, 132), (197, 164, 195), (132, 164, 165, 133), (133, 165, 166, 134), (134, 166, 167, 135), (135, 167, 168, 136), (136, 168, 169, 137), (137, 169, 170, 138), (138, 170, 171, 139), (139, 171, 172, 140), (140, 172, 173, 141), (141, 173, 174, 142), (142, 174, 175, 143), (143, 175, 176, 144), (144, 176, 177, 145), (145, 177, 178, 146), (146, 178, 179, 147), (147, 179, 180, 148), (148, 180, 181, 149), (149, 181, 182, 150), (150, 182, 183, 151), (151, 183, 184, 152), (152, 184, 185, 153), (153, 185, 186, 154), (154, 186, 187, 155), (155, 187, 188, 156), (156, 188, 189, 157), (157, 189, 190, 158), (158, 190, 191, 159), (159, 191, 192, 160), (160, 192, 193, 161), (161, 193, 194, 162), (162, 194, 195, 163), (163, 195, 164, 132), (232, 200, 231, 263), (233, 201, 200, 232), (234, 202, 201, 233), (235, 203, 202, 234), (236, 204, 203, 235), (237, 205, 204, 236), (238, 206, 205, 237), (239, 207, 206, 238), (240, 208, 207, 239), (241, 209, 208, 240), (242, 210, 209, 241), (243, 211, 210, 242), (244, 212, 211, 243), (245, 213, 212, 244), (246, 214, 213, 245), (247, 215, 214, 246), (248, 216, 215, 247), (249, 217, 216, 248), (250, 218, 217, 249), (251, 219, 218, 250), (252, 220, 219, 251), (253, 221, 220, 252), (254, 222, 221, 253), (255, 223, 222, 254), (256, 224, 223, 255), (257, 225, 224, 256), (258, 226, 225, 257), (259, 227, 226, 258), (260, 228, 227, 259), (261, 229, 228, 260), (262, 230, 229, 261), (263, 231, 230, 262), (198, 231, 200), (199, 232, 263), (198, 200, 201), (199, 233, 232), (198, 201, 202), (199, 234, 233), (198, 202, 203), (199, 235, 234), (198, 203, 204), (199, 236, 235), (198, 204, 205), (199, 237, 236), (198, 205, 206), (199, 238, 237), (198, 206, 207), (199, 239, 238), (198, 207, 208), (199, 240, 239), (198, 208, 209), (199, 241, 240), (198, 209, 210), (199, 242, 241), (198, 210, 211), (199, 243, 242), (198, 211, 212), (199, 244, 243), (198, 212, 213), (199, 245, 244), (198, 213, 214), (199, 246, 245), (198, 214, 215), (199, 247, 246), (198, 215, 216), (199, 248, 247), (198, 216, 217), (199, 249, 248), (198, 217, 218), (199, 250, 249), (198, 218, 219), (199, 251, 250), (198, 219, 220), (199, 252, 251), (198, 220, 221), (199, 253, 252), (198, 221, 222), (199, 254, 253), (198, 222, 223), (199, 255, 254), (198, 223, 224), (199, 256, 255), (198, 224, 225), (199, 257, 256), (198, 225, 226), (199, 258, 257), (198, 226, 227), (199, 259, 258), (198, 227, 228), (199, 260, 259), (198, 228, 229), (199, 261, 260), (198, 229, 230), (199, 262, 261), (198, 230, 231), (199, 263, 262), (266, 267, 264, 265), (268, 271, 270, 269), (264, 268, 269, 265), (265, 269, 270, 266), (266, 270, 271, 267), (267, 271, 268, 264)])
me_cylinder_002.materials.append(mat_underframe)
me_cylinder_002.use_remesh_preserve_volume = False
me_cylinder_002.use_remesh_preserve_attributes = False
me_cylinder_002.use_mirror_vertex_groups = False
me_cylinder_002.update()
me_cube_006 = bpy.data.meshes.new('Cube.006')
me_cube_006.from_pydata([(0.1555, 0.04164, 2.693), (0.1555, -0.2472, 2.693), (-0.1555, -0.2472, 2.693), (-0.1555, 0.04164, 2.693), (0.1555, 0.04164, 2.974), (0.1555, -0.2472, 2.974), (-0.1555, -0.2472, 2.974), (-0.1555, 0.04164, 2.974), (-0.1555, 0.04164, -0.6404), (-0.1555, -0.2472, -0.6404), (0.1555, -0.2472, -0.6404), (0.1555, 0.04164, -0.6404), (-0.1555, 0.04164, -0.921), (-0.1555, -0.2472, -0.921), (0.1555, -0.2472, -0.921), (0.1555, 0.04164, -0.921), (-0.2216, 0.248, 2.693), (-0.2216, 0.248, 2.974), (-0.2216, 0.248, -0.6404), (-0.2216, 0.248, -0.921), (-0.3076, 0.04164, -0.921), (-0.3076, -0.2472, -0.921), (-0.6185, -0.2472, -0.921), (-0.6185, 0.04164, -0.921), (-0.3076, 0.04164, -0.6404), (-0.3076, -0.2472, -0.6404), (-0.6185, -0.2472, -0.6404), (-0.6185, 0.04164, -0.6404), (-0.6185, 0.04164, 2.974), (-0.6185, -0.2472, 2.974), (-0.3076, -0.2472, 2.974), (-0.3076, 0.04164, 2.974), (-0.6185, 0.04164, 2.693), (-0.6185, -0.2472, 2.693), (-0.3076, -0.2472, 2.693), (-0.3076, 0.04164, 2.693)], [], [(0, 1, 2, 3), (4, 7, 6, 5), (0, 4, 5, 1), (1, 5, 6, 2), (2, 6, 7, 3), (4, 0, 3, 7), (12, 8, 11, 15), (13, 9, 8, 12), (14, 10, 9, 13), (15, 11, 10, 14), (11, 8, 9, 10), (13, 12, 15, 14), (0, 3, 8, 11), (7, 3, 16, 17), (12, 8, 18, 19), (8, 3, 16, 18), (35, 32, 27, 24), (22, 23, 20, 21), (24, 27, 26, 25), (20, 24, 25, 21), (21, 25, 26, 22), (22, 26, 27, 23), (23, 27, 24, 20), (31, 35, 32, 28), (33, 29, 28, 32), (34, 30, 29, 33), (35, 31, 30, 34), (31, 28, 29, 30), (35, 34, 33, 32), (16, 35, 24, 18), (16, 17, 31, 35), (18, 24, 20, 19)])
me_cube_006.materials.append(mat_material_001)
me_cube_006.use_remesh_preserve_volume = False
me_cube_006.use_remesh_preserve_attributes = False
me_cube_006.use_mirror_vertex_groups = False
me_cube_006.update()
me_sphere = bpy.data.meshes.new('Sphere')
me_sphere.from_pydata([(-1.333e-06, 1.25e-06, 31.62), (-22.88, 16.62, 14.14), (8.74, 26.9, 14.14), (28.28, 4.856e-07, 14.14), (-8.74, 26.9, -14.14), (22.88, 16.62, -14.14), (-28.28, -7.508e-07, -14.14), (1.432e-06, -1.515e-06, -31.62), (-13.45, 9.772, 26.9), (5.137, 15.81, 26.9), (-8.313, 25.58, 16.63), (-26.9, 5.941e-07, 16.63), (16.63, 1.043e-06, 26.9), (21.76, 15.81, 16.63), (-30.08, 9.772, -1.941e-06), (-18.59, 25.58, -2.13e-06), (4.973e-08, 31.62, -1.581e-06), (18.59, 25.58, -5.047e-07), (30.08, 9.772, 6.886e-07), (-21.76, 15.81, -16.63), (8.313, 25.58, -16.63), (26.9, -8.593e-07, -16.63), (-16.63, -1.308e-06, -26.9), (-5.137, 15.81, -26.9), (13.45, 9.772, -26.9), (-24.33, 17.68, -2.035e-06), (-20.73, 21.1, 7.071), (-21.46, 21.63, -2.082e-06), (-19.66, 23.34, 3.536), (-22.53, 19.39, 3.536), (-22.9, 19.65, -2.059e-06), (-20.02, 23.61, -2.106e-06), (-20.2, 22.22, 5.303), (-19.12, 24.46, 1.768), (-21.63, 20.25, 5.303), (-23.43, 18.53, 1.768), (-20.56, 22.49, 1.768), (-21.1, 21.37, 3.536), (-22.0, 20.51, 1.768), (-22.18, 20.64, -2.071e-06), (-20.74, 22.62, -2.094e-06), (-19.93, 22.78, 4.419), (-19.39, 23.9, 2.652), (-22.08, 19.82, 4.419), (-22.98, 18.96, 2.652), (-21.01, 22.06, 0.8839), (-20.11, 22.92, 2.652), (-21.82, 20.38, 3.536), (-20.38, 22.36, 3.536), (-21.73, 21.07, 0.8839), (-22.26, 19.95, 2.652), (-20.29, 23.05, 0.8839), (-19.57, 24.04, 0.8839), (-19.84, 23.48, 1.768), (-20.83, 21.93, 2.652), (-21.55, 20.94, 2.652), (-21.28, 21.5, 1.768), (-23.16, 19.09, 0.8839), (-22.45, 20.08, 0.8839), (-22.71, 19.52, 1.768), (-21.37, 20.81, 4.419), (-20.65, 21.8, 4.419), (-20.92, 21.24, 5.303), (-6.725, 4.886, 29.26), (-18.17, 13.2, 20.52), (2.569, 7.906, 29.26), (6.939, 21.36, 20.52), (0.2137, 26.24, 15.38), (-15.6, 21.1, 15.38), (-24.89, 8.312, 15.38), (-29.18, 4.886, -7.071), (-26.48, 13.2, 7.071), (-13.66, 26.24, -7.071), (4.37, 29.26, 7.071), (-4.37, 29.26, -7.071), (13.66, 26.24, 7.071), (20.73, 21.1, -7.071), (-25.02, 7.906, -15.38), (-15.25, 21.36, -15.38), (-0.2137, 26.24, -15.38), (15.6, 21.1, -15.38), (-22.45, -1.03e-06, -20.52), (-8.313, -1.412e-06, -29.26), (-6.939, 21.36, -20.52), (-2.569, 7.906, -29.26), (18.17, 13.2, -20.52), (6.725, 4.886, -29.26), (-10.88, 17.68, 21.76), (-4.156, 12.79, 26.9), (-1.588, 20.7, 21.76), (-20.17, 4.886, 21.76), (-28.49, 4.886, 8.313), (-4.156, 28.6, 8.313), (-13.45, 25.58, 8.313), (-9.294, 28.6, -1.855e-06), (-25.92, 12.79, -8.313), (-20.17, 20.7, -8.313), (4.156, 28.6, -8.313), (9.294, 28.6, -1.043e-06), (13.45, 25.58, -8.313), (-13.45, 15.81, -21.76), (-19.19, 7.906, -21.76), (-10.88, 7.906, -26.9), (10.88, 17.68, -21.76), (1.588, 20.7, -21.76), (4.156, 12.79, -26.9), (-19.08, 24.81, 0.4419)], [], [(9, 13, 12), (3, 12, 13), (18, 3, 13), (13, 17, 18), (21, 18, 5), (30, 25, 19), (26, 32, 10), (25, 35, 1), (34, 26, 1), (31, 40, 19), (40, 27, 19), (27, 39, 19), (39, 30, 19), (32, 41, 10), (41, 28, 10), (28, 42, 10), (42, 33, 10), (51, 36, 45), (45, 40, 51), (31, 51, 40), (40, 45, 27), (51, 31, 52), (52, 53, 51), (36, 51, 53), (53, 52, 33), (42, 28, 46), (46, 53, 42), (33, 42, 53), (53, 46, 36), (54, 36, 46), (46, 48, 54), (37, 54, 48), (48, 46, 28), (54, 37, 55), (55, 56, 54), (36, 54, 56), (56, 55, 38), (49, 27, 45), (45, 56, 49), (38, 49, 56), (56, 45, 36), (50, 38, 55), (55, 47, 50), (29, 50, 47), (47, 55, 37), (30, 57, 25), (57, 35, 25), (57, 30, 58), (58, 59, 57), (35, 57, 59), (59, 58, 38), (50, 29, 44), (44, 59, 50), (38, 50, 59), (59, 44, 35), (49, 38, 58), (58, 39, 49), (27, 49, 39), (39, 58, 30), (60, 34, 43), (43, 47, 60), (37, 60, 47), (47, 43, 29), (60, 37, 61), (61, 62, 60), (34, 60, 62), (62, 61, 32), (34, 62, 26), (62, 32, 26), (41, 32, 61), (61, 48, 41), (28, 41, 48), (48, 61, 37), (35, 44, 1), (44, 29, 1), (29, 43, 1), (43, 34, 1), (68, 10, 87), (87, 64, 68), (1, 68, 64), (64, 87, 8), (88, 8, 87), (87, 89, 88), (9, 88, 89), (89, 87, 10), (67, 2, 66), (66, 89, 67), (10, 67, 89), (89, 66, 9), (88, 9, 65), (65, 63, 88), (8, 88, 63), (65, 0, 63), (90, 11, 69), (69, 64, 90), (8, 90, 64), (64, 69, 1), (9, 66, 13), (66, 2, 13), (0, 65, 12), (65, 9, 12), (91, 14, 71), (71, 69, 91), (11, 91, 69), (69, 71, 1), (92, 16, 73), (73, 67, 92), (10, 92, 67), (67, 73, 2), (92, 10, 93), (93, 94, 92), (16, 92, 94), (94, 93, 15), (72, 4, 74), (74, 94, 72), (15, 72, 94), (94, 74, 16), (17, 76, 18), (76, 5, 18), (2, 75, 13), (75, 17, 13), (77, 19, 95), (95, 70, 77), (6, 77, 70), (70, 95, 14), (78, 4, 72), (72, 96, 78), (19, 78, 96), (96, 72, 15), (79, 20, 97), (97, 74, 79), (4, 79, 74), (74, 97, 16), (98, 16, 97), (97, 99, 98), (17, 98, 99), (99, 97, 20), (80, 5, 76), (76, 99, 80), (20, 80, 99), (99, 76, 17), (98, 17, 75), (75, 73, 98), (16, 98, 73), (73, 75, 2), (100, 23, 83), (83, 78, 100), (19, 100, 78), (78, 83, 4), (100, 19, 101), (101, 102, 100), (23, 100, 102), (102, 101, 22), (82, 7, 84), (84, 102, 82), (22, 82, 102), (102, 84, 23), (81, 22, 101), (101, 77, 81), (6, 81, 77), (77, 101, 19), (103, 24, 85), (85, 80, 103), (20, 103, 80), (80, 85, 5), (103, 20, 104), (104, 105, 103), (24, 103, 105), (105, 104, 23), (84, 7, 86), (86, 105, 84), (23, 84, 105), (105, 86, 24), (83, 23, 104), (104, 79, 83), (4, 83, 79), (79, 104, 20), (5, 85, 21), (85, 24, 21), (14, 95, 25), (95, 19, 25), (1, 71, 25), (71, 14, 25), (10, 68, 26), (68, 1, 26), (19, 96, 31), (96, 15, 31), (15, 93, 33), (93, 10, 33), (52, 106, 33), (106, 15, 33), (15, 106, 31), (106, 52, 31)])
me_sphere.use_remesh_preserve_volume = False
me_sphere.use_remesh_preserve_attributes = False
me_sphere.use_mirror_vertex_groups = False
me_sphere.update()

# ---- objects
ob_plane_004 = bpy.data.objects.new('Plane.004', me_plane_005)
ob_plane_003 = bpy.data.objects.new('Plane.003', me_plane_004)
ob_plane_001 = bpy.data.objects.new('Plane.001', me_plane_002)
ob_cube_001 = bpy.data.objects.new('Cube.001', me_cube_001)
ob_plane_002 = bpy.data.objects.new('Plane.002', me_plane_003)
ob_plane = bpy.data.objects.new('Plane', me_plane)
ob_cube = bpy.data.objects.new('Cube', me_cube)
ob_cylinder_001 = bpy.data.objects.new('Cylinder.001', me_cylinder_002)
ob_cube_006 = bpy.data.objects.new('Cube.006', me_cube_006)
ob_camera = bpy.data.objects.new('Camera', cam_camera_001)
ob_sphere = bpy.data.objects.new('Sphere', me_sphere)
ob_lamp_001 = bpy.data.objects.new('Lamp.001', light_lamp)

# ---- transforms, parenting, visibility, modifiers, constraints
ob_plane_004.location = (-1.974, -1.671, 0.978)
ob_plane_004.rotation_euler = (1.571, -4.266e-17, -4.712)
ob_plane_004.scale = (0.8304, 1.0, 1.0)
ob_plane_004.lock_rotations_4d = False
ob_plane_004.empty_display_type = 'ARROWS'
ob_plane_004.color = (0.0, 0.0, 0.0, 1.0)
ob_plane_004.lineart.crease_threshold = 0.0
ob_plane_003.location = (0.01258, -1.671, 0.978)
ob_plane_003.rotation_euler = (1.571, -4.266e-17, -4.712)
ob_plane_003.scale = (0.8304, 1.0, 1.0)
ob_plane_003.lock_rotations_4d = False
ob_plane_003.empty_display_type = 'ARROWS'
ob_plane_003.color = (0.0, 0.0, 0.0, 1.0)
ob_plane_003.lineart.crease_threshold = 0.0
ob_plane_001.location = (-1.929, -3.37, 1.132)
ob_plane_001.rotation_euler = (1.571, 1.863e-09, -17.28)
ob_plane_001.scale = (0.6477, 1.0, 1.0)
ob_plane_001.lock_rotations_4d = False
ob_plane_001.empty_display_type = 'ARROWS'
ob_plane_001.color = (0.0, 0.0, 0.0, 1.0)
ob_plane_001.lineart.crease_threshold = 0.0
ob_cube_001.location = (0.117, -3.729, 0.7728)
ob_cube_001.rotation_euler = (1.571, -4.266e-17, -4.712)
ob_cube_001.scale = (0.7423, 0.9667, 1.0)
ob_cube_001.lock_rotations_4d = False
ob_cube_001.empty_display_type = 'ARROWS'
ob_cube_001.color = (0.0, 0.0, 0.0, 1.0)
ob_cube_001.lineart.crease_threshold = 0.0
ob_plane_002.location = (-0.03292, -0.3965, 3.204)
ob_plane_002.rotation_euler = (1.571, -0.0, -6.283)
ob_plane_002.scale = (1.0, 1.0, 0.7637)
ob_plane_002.lock_rotations_4d = False
ob_plane_002.empty_display_type = 'ARROWS'
ob_plane_002.color = (0.0, 0.0, 0.0, 1.0)
ob_plane_002.lineart.crease_threshold = 0.0
ob_plane.location = (0.07096, -3.37, 1.132)
ob_plane.rotation_euler = (1.571, 1.863e-09, -17.28)
ob_plane.scale = (0.6477, 1.0, 1.0)
ob_plane.lock_rotations_4d = False
ob_plane.empty_display_type = 'ARROWS'
ob_plane.color = (0.0, 0.0, 0.0, 1.0)
ob_plane.lineart.crease_threshold = 0.0
ob_cube.location = (-0.5451, -1.319, 1.132)
ob_cube.rotation_euler = (1.571, 1.863e-09, -17.28)
ob_cube.scale = (0.6477, 1.0, 0.8639)
ob_cube.lock_rotations_4d = False
ob_cube.empty_display_type = 'ARROWS'
ob_cube.color = (0.0, 0.0, 0.0, 1.0)
ob_cube.lineart.crease_threshold = 0.0
ob_cylinder_001.location = (-0.7139, -2.125, 0.3433)
ob_cylinder_001.rotation_euler = (1.571, 1.863e-09, -17.28)
ob_cylinder_001.scale = (1.186, 1.781, 1.087)
ob_cylinder_001.lock_rotations_4d = False
ob_cylinder_001.empty_display_type = 'ARROWS'
ob_cylinder_001.color = (0.0, 0.0, 0.0, 1.0)
ob_cylinder_001.lineart.crease_threshold = 0.0
ob_cube_006.location = (0.2401, -0.7611, 2.498)
ob_cube_006.rotation_euler = (1.571, -4.266e-17, -6.283)
ob_cube_006.scale = (0.9902, 1.728, 0.8304)
ob_cube_006.lock_rotations_4d = False
ob_cube_006.empty_display_type = 'ARROWS'
ob_cube_006.color = (0.0, 0.0, 0.0, 1.0)
ob_cube_006.lineart.crease_threshold = 0.0
ob_camera.location = (10.0, -10.0, 10.0)
ob_camera.rotation_euler = (1.047, 0.0, 0.7854)
ob_camera.lock_rotations_4d = False
ob_camera.empty_display_type = 'ARROWS'
ob_camera.color = (0.0, 0.0, 0.0, 1.0)
ob_camera.lineart.crease_threshold = 0.0
ob_sphere.location = (-0.02993, 0.1261, 0.07312)
ob_sphere.rotation_euler = (1.571, -0.0, 1.571)
ob_sphere.lock_rotations_4d = False
ob_sphere.empty_display_type = 'ARROWS'
ob_sphere.color = (0.0, 0.0, 0.0, 1.0)
ob_sphere.show_instancer_for_render = False
ob_sphere.instance_type = 'VERTS'
ob_sphere.use_instance_vertices_rotation = True
ob_sphere.lineart.crease_threshold = 0.0
ob_lamp_001.parent = ob_sphere
ob_lamp_001.matrix_parent_inverse = Matrix(((-4.371e-08, 1.0, -2.118e-22, -0.1261), (4.371e-08, 1.911e-15, 1.0, -0.07312), (1.0, 4.371e-08, -4.371e-08, 0.02993), (0.0, 0.0, 0.0, 1.0)))
ob_lamp_001.location = (-0.02993, 0.1261, 0.07312)
ob_lamp_001.rotation_euler = (1.571, -0.0, 1.571)
ob_lamp_001.lock_rotations_4d = False
ob_lamp_001.empty_display_type = 'ARROWS'
ob_lamp_001.color = (0.0, 0.0, 0.0, 1.0)
ob_lamp_001.lineart.crease_threshold = 0.0

# ---- collection membership
col_collection_1.objects.link(ob_plane_004)
col_collection_1.objects.link(ob_plane_003)
col_collection_1.objects.link(ob_plane_001)
col_collection_1.objects.link(ob_cube_001)
col_collection_1.objects.link(ob_plane_002)
col_collection_1.objects.link(ob_plane)
col_collection_1.objects.link(ob_cube)
col_collection_1.objects.link(ob_cylinder_001)
col_collection_1.objects.link(ob_cube_006)
col_collection_2.objects.link(ob_camera)
col_collection_3.objects.link(ob_sphere)
col_collection_3.objects.link(ob_lamp_001)

# ---- scene / render settings (as saved in the file)
scene.camera = ob_camera
scene.frame_start = 1; scene.frame_end = 250; scene.frame_set(1)
scene.render.engine = 'BLENDER_EEVEE_NEXT'
scene.render.image_settings.color_mode = 'RGB'
scene.render.image_settings.compression = 90
scene.render.resolution_x = 128
scene.render.resolution_y = 128
scene.render.pixel_aspect_x = 100.0
scene.render.pixel_aspect_y = 100.0
scene.render.fps = 25
scene.render.dither_intensity = 0.0
scene.render.use_compositing = False
scene.render.use_sequencer = False
scene.render.bake_margin = 2
scene.render.bake_bias = 0.0
scene.render.use_stamp_time = False
scene.render.use_stamp_date = False
scene.render.use_stamp_frame = False
scene.render.use_stamp_camera = False
scene.render.use_stamp_scene = False
scene.render.use_stamp_filename = False
scene.render.use_stamp_render_time = False
scene.render.stamp_font_size = 0
scene.cycles.use_denoising = False
scene.cycles.samples = 10
scene.cycles.sampling_pattern = 'TABULATED_SOBOL'
scene.cycles.light_sampling_threshold = 0.0
scene.cycles.use_adaptive_sampling = False
scene.cycles.use_light_tree = False
scene.cycles.blur_glossy = 0.0
scene.cycles.volume_bounces = 1
scene.cycles.pixel_filter_type = 'GAUSSIAN'
scene.cycles.sample_clamp_indirect = 0.0
scene.view_settings.view_transform = 'Raw'
bpy.context.view_layer.update()
